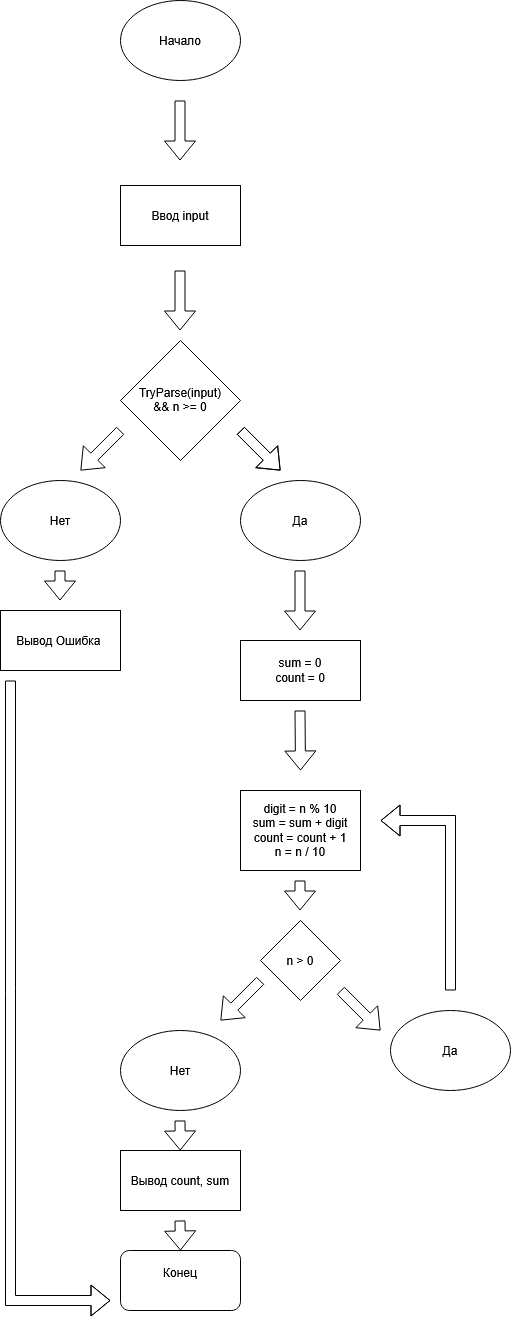

The diagram above was exported from draw.io. Its source (the exported page's mxGraphModel, read from the mxfile embedded in the PNG):
<mxGraphModel dx="680" dy="374" grid="1" gridSize="10" guides="1" tooltips="1" connect="1" arrows="1" fold="1" page="1" pageScale="1" pageWidth="827" pageHeight="1169" math="0" shadow="0">
  <root>
    <mxCell id="0" />
    <mxCell id="1" parent="0" />
    <mxCell id="htzxcpDGNP_cuHEKvVaN-1" parent="1" style="ellipse;whiteSpace=wrap;html=1;shapeInside=1;" value="Начало&lt;div&gt;&lt;br&gt;&lt;/div&gt;" vertex="1">
      <mxGeometry height="80" width="120" x="340" y="40" as="geometry" />
    </mxCell>
    <mxCell id="htzxcpDGNP_cuHEKvVaN-2" edge="1" parent="1" style="shape=flexArrow;endArrow=classic;html=1;rounded=0;defaultLabelBackgroundColor=page;" value="">
      <mxGeometry height="50" relative="1" width="50" as="geometry">
        <Array as="points" />
        <mxPoint x="399.5" y="140" as="sourcePoint" />
        <mxPoint x="399.5" y="200" as="targetPoint" />
      </mxGeometry>
    </mxCell>
    <mxCell id="htzxcpDGNP_cuHEKvVaN-4" edge="1" parent="1" style="shape=flexArrow;endArrow=classic;html=1;rounded=0;defaultLabelBackgroundColor=page;" value="">
      <mxGeometry height="50" relative="1" width="50" as="geometry">
        <Array as="points" />
        <mxPoint x="399.5" y="310" as="sourcePoint" />
        <mxPoint x="399.5" y="370" as="targetPoint" />
      </mxGeometry>
    </mxCell>
    <mxCell id="htzxcpDGNP_cuHEKvVaN-7" edge="1" parent="1" style="shape=flexArrow;endArrow=classic;html=1;rounded=0;defaultLabelBackgroundColor=page;" value="">
      <mxGeometry height="50" relative="1" width="50" as="geometry">
        <mxPoint x="340" y="470" as="sourcePoint" />
        <mxPoint x="300" y="510" as="targetPoint" />
      </mxGeometry>
    </mxCell>
    <mxCell id="htzxcpDGNP_cuHEKvVaN-8" edge="1" parent="1" style="shape=flexArrow;endArrow=classic;html=1;rounded=0;defaultLabelBackgroundColor=page;" value="">
      <mxGeometry height="50" relative="1" width="50" as="geometry">
        <mxPoint x="460" y="470" as="sourcePoint" />
        <mxPoint x="500" y="510" as="targetPoint" />
      </mxGeometry>
    </mxCell>
    <mxCell id="htzxcpDGNP_cuHEKvVaN-9" parent="1" style="ellipse;whiteSpace=wrap;html=1;shapeInside=1;" value="Нет&lt;div&gt;&lt;br&gt;&lt;/div&gt;" vertex="1">
      <mxGeometry height="80" width="120" x="220" y="520" as="geometry" />
    </mxCell>
    <mxCell id="htzxcpDGNP_cuHEKvVaN-10" parent="1" style="ellipse;whiteSpace=wrap;html=1;shapeInside=1;" value="Да&lt;div&gt;&lt;br&gt;&lt;/div&gt;" vertex="1">
      <mxGeometry height="80" width="120" x="460" y="520" as="geometry" />
    </mxCell>
    <mxCell id="htzxcpDGNP_cuHEKvVaN-12" edge="1" parent="1" style="shape=flexArrow;endArrow=classic;html=1;rounded=0;defaultLabelBackgroundColor=page;" value="">
      <mxGeometry height="50" relative="1" width="50" as="geometry">
        <Array as="points" />
        <mxPoint x="519.5" y="610" as="sourcePoint" />
        <mxPoint x="519.5" y="670" as="targetPoint" />
      </mxGeometry>
    </mxCell>
    <mxCell id="htzxcpDGNP_cuHEKvVaN-15" edge="1" parent="1" style="shape=flexArrow;endArrow=classic;html=1;rounded=0;defaultLabelBackgroundColor=page;" value="">
      <mxGeometry height="50" relative="1" width="50" as="geometry">
        <mxPoint x="460" y="470" as="sourcePoint" />
        <mxPoint x="500" y="510" as="targetPoint" />
      </mxGeometry>
    </mxCell>
    <mxCell id="htzxcpDGNP_cuHEKvVaN-31" parent="1" style="rounded=1;whiteSpace=wrap;html=1;roundedPerimeter=1;" value="&lt;div&gt;Конец&lt;/div&gt;&lt;div&gt;&lt;br&gt;&lt;/div&gt;" vertex="1">
      <mxGeometry height="60" width="120" x="340" y="1290" as="geometry" />
    </mxCell>
    <mxCell id="htzxcpDGNP_cuHEKvVaN-32" parent="1" style="rounded=0;whiteSpace=wrap;html=1;" value="Вывод Ошибка&amp;nbsp;" vertex="1">
      <mxGeometry height="60" width="120" x="220" y="650" as="geometry" />
    </mxCell>
    <mxCell id="htzxcpDGNP_cuHEKvVaN-34" edge="1" parent="1" style="shape=flexArrow;endArrow=classic;html=1;rounded=0;defaultLabelBackgroundColor=page;" value="">
      <mxGeometry height="50" relative="1" width="50" as="geometry">
        <mxPoint x="279.5" y="610" as="sourcePoint" />
        <mxPoint x="279.5" y="640" as="targetPoint" />
      </mxGeometry>
    </mxCell>
    <mxCell id="htzxcpDGNP_cuHEKvVaN-35" edge="1" parent="1" style="shape=flexArrow;endArrow=classic;html=1;rounded=0;defaultLabelBackgroundColor=page;" value="">
      <mxGeometry height="50" relative="1" width="50" x="0.15" as="geometry">
        <Array as="points">
          <mxPoint x="230" y="1340" />
        </Array>
        <mxPoint x="230" y="720" as="sourcePoint" />
        <mxPoint x="330" y="1340" as="targetPoint" />
      </mxGeometry>
    </mxCell>
    <mxCell id="WzqRAPY6CD75_FWKvBSm-4" parent="1" style="rounded=0;whiteSpace=wrap;html=1;" value="&lt;div&gt;Ввод input&lt;/div&gt;" vertex="1">
      <mxGeometry height="60" width="120" x="340" y="225" as="geometry" />
    </mxCell>
    <mxCell id="WzqRAPY6CD75_FWKvBSm-5" parent="1" style="rhombus;whiteSpace=wrap;html=1;shapeInside=1;" value="TryParse(input) &amp;amp;&amp;amp; n &amp;gt;= 0" vertex="1">
      <mxGeometry height="120" width="120" x="340" y="380" as="geometry" />
    </mxCell>
    <mxCell id="WzqRAPY6CD75_FWKvBSm-6" parent="1" style="rounded=0;whiteSpace=wrap;html=1;" value="sum = 0&lt;br/&gt;count = 0" vertex="1">
      <mxGeometry height="60" width="120" x="460" y="680" as="geometry" />
    </mxCell>
    <mxCell id="WzqRAPY6CD75_FWKvBSm-7" edge="1" parent="1" style="shape=flexArrow;endArrow=classic;html=1;rounded=0;defaultLabelBackgroundColor=page;" value="">
      <mxGeometry height="50" relative="1" width="50" as="geometry">
        <Array as="points" />
        <mxPoint x="519.5" y="750" as="sourcePoint" />
        <mxPoint x="520" y="810" as="targetPoint" />
      </mxGeometry>
    </mxCell>
    <mxCell id="WzqRAPY6CD75_FWKvBSm-8" parent="1" style="rhombus;whiteSpace=wrap;html=1;shapeInside=1;" value="n &amp;gt; 0" vertex="1">
      <mxGeometry height="80" width="80" x="480" y="960.0000000000002" as="geometry" />
    </mxCell>
    <mxCell id="WzqRAPY6CD75_FWKvBSm-9" edge="1" parent="1" style="shape=flexArrow;endArrow=classic;html=1;rounded=0;defaultLabelBackgroundColor=page;" value="">
      <mxGeometry height="50" relative="1" width="50" as="geometry">
        <mxPoint x="560" y="1030" as="sourcePoint" />
        <mxPoint x="600" y="1070" as="targetPoint" />
      </mxGeometry>
    </mxCell>
    <mxCell id="WzqRAPY6CD75_FWKvBSm-10" parent="1" style="ellipse;whiteSpace=wrap;html=1;shapeInside=1;" value="Да&lt;div&gt;&lt;br&gt;&lt;/div&gt;" vertex="1">
      <mxGeometry height="80" width="120" x="610" y="1050" as="geometry" />
    </mxCell>
    <mxCell id="WzqRAPY6CD75_FWKvBSm-11" parent="1" style="rounded=0;whiteSpace=wrap;html=1;" value="digit = n % 10&lt;br/&gt;sum = sum + digit&lt;br/&gt;count = count + 1&lt;br/&gt;n = n / 10" vertex="1">
      <mxGeometry height="80" width="120" x="460" y="830" as="geometry" />
    </mxCell>
    <mxCell id="WzqRAPY6CD75_FWKvBSm-12" edge="1" parent="1" style="shape=flexArrow;endArrow=classic;html=1;rounded=0;defaultLabelBackgroundColor=page;" value="">
      <mxGeometry height="50" relative="1" width="50" as="geometry">
        <Array as="points" />
        <mxPoint x="519.5" y="920" as="sourcePoint" />
        <mxPoint x="519.5" y="950" as="targetPoint" />
      </mxGeometry>
    </mxCell>
    <mxCell id="WzqRAPY6CD75_FWKvBSm-13" edge="1" parent="1" style="shape=flexArrow;endArrow=classic;html=1;rounded=0;defaultLabelBackgroundColor=page;" value="">
      <mxGeometry height="50" relative="1" width="50" as="geometry">
        <Array as="points">
          <mxPoint x="670" y="860" />
        </Array>
        <mxPoint x="670" y="1030" as="sourcePoint" />
        <mxPoint x="600" y="860" as="targetPoint" />
      </mxGeometry>
    </mxCell>
    <mxCell id="WzqRAPY6CD75_FWKvBSm-14" parent="1" style="ellipse;whiteSpace=wrap;html=1;shapeInside=1;" value="Нет&lt;div&gt;&lt;br&gt;&lt;/div&gt;" vertex="1">
      <mxGeometry height="80" width="120" x="340" y="1070" as="geometry" />
    </mxCell>
    <mxCell id="WzqRAPY6CD75_FWKvBSm-15" edge="1" parent="1" style="shape=flexArrow;endArrow=classic;html=1;rounded=0;defaultLabelBackgroundColor=page;" value="">
      <mxGeometry height="50" relative="1" width="50" as="geometry">
        <mxPoint x="480" y="1020" as="sourcePoint" />
        <mxPoint x="440" y="1060" as="targetPoint" />
      </mxGeometry>
    </mxCell>
    <mxCell id="WzqRAPY6CD75_FWKvBSm-16" edge="1" parent="1" style="shape=flexArrow;endArrow=classic;html=1;rounded=0;defaultLabelBackgroundColor=page;" target="WzqRAPY6CD75_FWKvBSm-17" value="">
      <mxGeometry height="50" relative="1" width="50" as="geometry">
        <Array as="points" />
        <mxPoint x="399.5" y="1160" as="sourcePoint" />
        <mxPoint x="399.5" y="1190" as="targetPoint" />
      </mxGeometry>
    </mxCell>
    <mxCell id="WzqRAPY6CD75_FWKvBSm-17" parent="1" style="rounded=0;whiteSpace=wrap;html=1;" value="Вывод count, sum" vertex="1">
      <mxGeometry height="60" width="120" x="340" y="1190" as="geometry" />
    </mxCell>
    <mxCell id="WzqRAPY6CD75_FWKvBSm-19" edge="1" parent="1" style="shape=flexArrow;endArrow=classic;html=1;rounded=0;defaultLabelBackgroundColor=page;" value="">
      <mxGeometry height="50" relative="1" width="50" as="geometry">
        <Array as="points" />
        <mxPoint x="399.5" y="1260" as="sourcePoint" />
        <mxPoint x="400" y="1290" as="targetPoint" />
      </mxGeometry>
    </mxCell>
  </root>
</mxGraphModel>